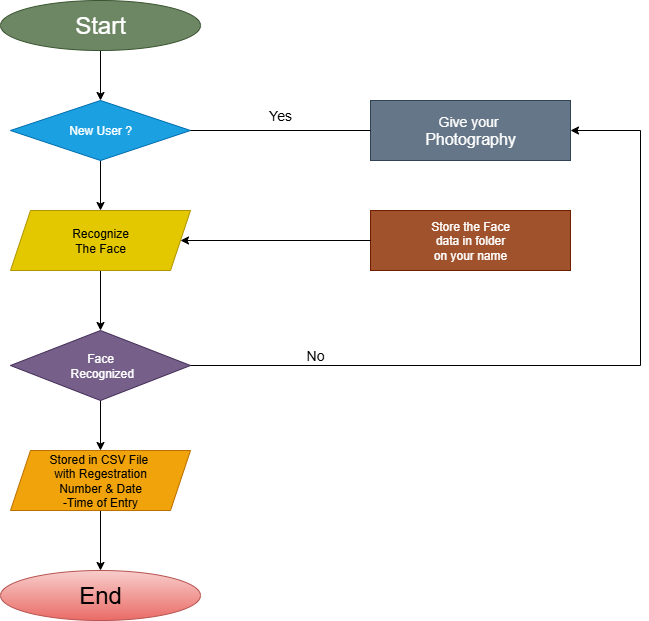

The diagram above was exported from draw.io. Its source (the exported page's mxGraphModel, read from the mxfile embedded in the PNG):
<mxGraphModel dx="1042" dy="608" grid="1" gridSize="10" guides="1" tooltips="1" connect="1" arrows="1" fold="1" page="1" pageScale="1" pageWidth="850" pageHeight="1100" math="0" shadow="0">
  <root>
    <mxCell id="0" />
    <mxCell id="1" parent="0" />
    <mxCell id="uvuw-z4SFwrcDhmzjklv-9" value="" style="edgeStyle=orthogonalEdgeStyle;rounded=0;orthogonalLoop=1;jettySize=auto;html=1;" edge="1" parent="1" source="uvuw-z4SFwrcDhmzjklv-1" target="uvuw-z4SFwrcDhmzjklv-2">
      <mxGeometry relative="1" as="geometry" />
    </mxCell>
    <mxCell id="uvuw-z4SFwrcDhmzjklv-1" value="&lt;font style=&quot;font-size: 24px;&quot;&gt;Start&lt;/font&gt;" style="ellipse;whiteSpace=wrap;html=1;fillColor=#6d8764;strokeColor=#3A5431;fontColor=#ffffff;" vertex="1" parent="1">
      <mxGeometry x="110" y="50" width="200" height="50" as="geometry" />
    </mxCell>
    <mxCell id="uvuw-z4SFwrcDhmzjklv-8" value="" style="edgeStyle=orthogonalEdgeStyle;rounded=0;orthogonalLoop=1;jettySize=auto;html=1;" edge="1" parent="1" source="uvuw-z4SFwrcDhmzjklv-2" target="uvuw-z4SFwrcDhmzjklv-3">
      <mxGeometry relative="1" as="geometry" />
    </mxCell>
    <mxCell id="uvuw-z4SFwrcDhmzjklv-2" value="New User ?" style="rhombus;whiteSpace=wrap;html=1;fillColor=#1ba1e2;fontColor=#ffffff;strokeColor=#006EAF;" vertex="1" parent="1">
      <mxGeometry x="120" y="150" width="180" height="60" as="geometry" />
    </mxCell>
    <mxCell id="uvuw-z4SFwrcDhmzjklv-5" value="" style="edgeStyle=orthogonalEdgeStyle;rounded=0;orthogonalLoop=1;jettySize=auto;html=1;" edge="1" parent="1" source="uvuw-z4SFwrcDhmzjklv-3" target="uvuw-z4SFwrcDhmzjklv-4">
      <mxGeometry relative="1" as="geometry" />
    </mxCell>
    <mxCell id="uvuw-z4SFwrcDhmzjklv-3" value="Recognize&lt;div&gt;The Face&lt;/div&gt;" style="shape=parallelogram;perimeter=parallelogramPerimeter;whiteSpace=wrap;html=1;fixedSize=1;fillColor=#e3c800;strokeColor=#B09500;fontColor=#000000;" vertex="1" parent="1">
      <mxGeometry x="120" y="260" width="180" height="60" as="geometry" />
    </mxCell>
    <mxCell id="uvuw-z4SFwrcDhmzjklv-12" value="" style="edgeStyle=orthogonalEdgeStyle;rounded=0;orthogonalLoop=1;jettySize=auto;html=1;" edge="1" parent="1" source="uvuw-z4SFwrcDhmzjklv-4" target="uvuw-z4SFwrcDhmzjklv-11">
      <mxGeometry relative="1" as="geometry" />
    </mxCell>
    <mxCell id="uvuw-z4SFwrcDhmzjklv-4" value="Face&lt;div&gt;&amp;nbsp;Recognized&lt;/div&gt;" style="rhombus;whiteSpace=wrap;html=1;fillColor=#76608a;fontColor=#ffffff;strokeColor=#432D57;" vertex="1" parent="1">
      <mxGeometry x="120" y="380" width="180" height="70" as="geometry" />
    </mxCell>
    <mxCell id="uvuw-z4SFwrcDhmzjklv-7" style="edgeStyle=orthogonalEdgeStyle;rounded=0;orthogonalLoop=1;jettySize=auto;html=1;exitX=0.5;exitY=1;exitDx=0;exitDy=0;" edge="1" parent="1" source="uvuw-z4SFwrcDhmzjklv-4" target="uvuw-z4SFwrcDhmzjklv-4">
      <mxGeometry relative="1" as="geometry" />
    </mxCell>
    <mxCell id="uvuw-z4SFwrcDhmzjklv-14" value="" style="edgeStyle=orthogonalEdgeStyle;rounded=0;orthogonalLoop=1;jettySize=auto;html=1;" edge="1" parent="1" source="uvuw-z4SFwrcDhmzjklv-11" target="uvuw-z4SFwrcDhmzjklv-13">
      <mxGeometry relative="1" as="geometry" />
    </mxCell>
    <mxCell id="uvuw-z4SFwrcDhmzjklv-11" value="Stored in CSV File&amp;nbsp;&lt;div&gt;with Regestration&lt;/div&gt;&lt;div&gt;Number &amp;amp; Date&lt;/div&gt;&lt;div&gt;-Time of Entry&lt;/div&gt;" style="shape=parallelogram;perimeter=parallelogramPerimeter;whiteSpace=wrap;html=1;fixedSize=1;fillColor=#f0a30a;fontColor=#000000;strokeColor=#BD7000;" vertex="1" parent="1">
      <mxGeometry x="120" y="500" width="180" height="60" as="geometry" />
    </mxCell>
    <mxCell id="uvuw-z4SFwrcDhmzjklv-13" value="&lt;font style=&quot;font-size: 24px;&quot;&gt;End&lt;/font&gt;" style="ellipse;whiteSpace=wrap;html=1;fillColor=#f8cecc;strokeColor=#b85450;gradientColor=#ea6b66;" vertex="1" parent="1">
      <mxGeometry x="110" y="620" width="200" height="50" as="geometry" />
    </mxCell>
    <mxCell id="uvuw-z4SFwrcDhmzjklv-15" value="&lt;font style=&quot;font-size: 14px;&quot;&gt;Give your&amp;nbsp;&lt;/font&gt;&lt;div&gt;&lt;font size=&quot;3&quot;&gt;Photography&lt;/font&gt;&lt;/div&gt;" style="rounded=0;whiteSpace=wrap;html=1;fillColor=#647687;strokeColor=#314354;fontColor=#ffffff;" vertex="1" parent="1">
      <mxGeometry x="480" y="150" width="200" height="60" as="geometry" />
    </mxCell>
    <mxCell id="uvuw-z4SFwrcDhmzjklv-16" value="Store the Face&lt;div&gt;data in folder&lt;/div&gt;&lt;div&gt;on your name&lt;/div&gt;" style="rounded=0;whiteSpace=wrap;html=1;fillColor=#a0522d;fontColor=#ffffff;strokeColor=#6D1F00;" vertex="1" parent="1">
      <mxGeometry x="480" y="260" width="200" height="60" as="geometry" />
    </mxCell>
    <mxCell id="uvuw-z4SFwrcDhmzjklv-18" value="" style="endArrow=none;html=1;rounded=0;exitX=1;exitY=0.5;exitDx=0;exitDy=0;entryX=0;entryY=0.5;entryDx=0;entryDy=0;" edge="1" parent="1" source="uvuw-z4SFwrcDhmzjklv-2" target="uvuw-z4SFwrcDhmzjklv-15">
      <mxGeometry width="50" height="50" relative="1" as="geometry">
        <mxPoint x="400" y="400" as="sourcePoint" />
        <mxPoint x="450" y="350" as="targetPoint" />
      </mxGeometry>
    </mxCell>
    <mxCell id="uvuw-z4SFwrcDhmzjklv-19" value="" style="endArrow=classic;html=1;rounded=0;exitX=0;exitY=0.5;exitDx=0;exitDy=0;" edge="1" parent="1" source="uvuw-z4SFwrcDhmzjklv-16" target="uvuw-z4SFwrcDhmzjklv-3">
      <mxGeometry width="50" height="50" relative="1" as="geometry">
        <mxPoint x="400" y="400" as="sourcePoint" />
        <mxPoint x="450" y="350" as="targetPoint" />
      </mxGeometry>
    </mxCell>
    <mxCell id="uvuw-z4SFwrcDhmzjklv-23" value="" style="endArrow=classic;html=1;rounded=0;exitX=1;exitY=0.5;exitDx=0;exitDy=0;entryX=1;entryY=0.5;entryDx=0;entryDy=0;" edge="1" parent="1" source="uvuw-z4SFwrcDhmzjklv-4" target="uvuw-z4SFwrcDhmzjklv-15">
      <mxGeometry width="50" height="50" relative="1" as="geometry">
        <mxPoint x="420" y="470" as="sourcePoint" />
        <mxPoint x="470" y="420" as="targetPoint" />
        <Array as="points">
          <mxPoint x="750" y="415" />
          <mxPoint x="750" y="180" />
        </Array>
      </mxGeometry>
    </mxCell>
    <mxCell id="uvuw-z4SFwrcDhmzjklv-24" value="&lt;font style=&quot;font-size: 14px;&quot;&gt;No&lt;/font&gt;" style="text;html=1;align=center;verticalAlign=middle;whiteSpace=wrap;rounded=0;" vertex="1" parent="1">
      <mxGeometry x="395" y="390" width="60" height="30" as="geometry" />
    </mxCell>
    <mxCell id="uvuw-z4SFwrcDhmzjklv-26" value="&lt;font style=&quot;font-size: 14px;&quot;&gt;Yes&lt;/font&gt;" style="text;html=1;align=center;verticalAlign=middle;whiteSpace=wrap;rounded=0;" vertex="1" parent="1">
      <mxGeometry x="360" y="150" width="60" height="30" as="geometry" />
    </mxCell>
  </root>
</mxGraphModel>